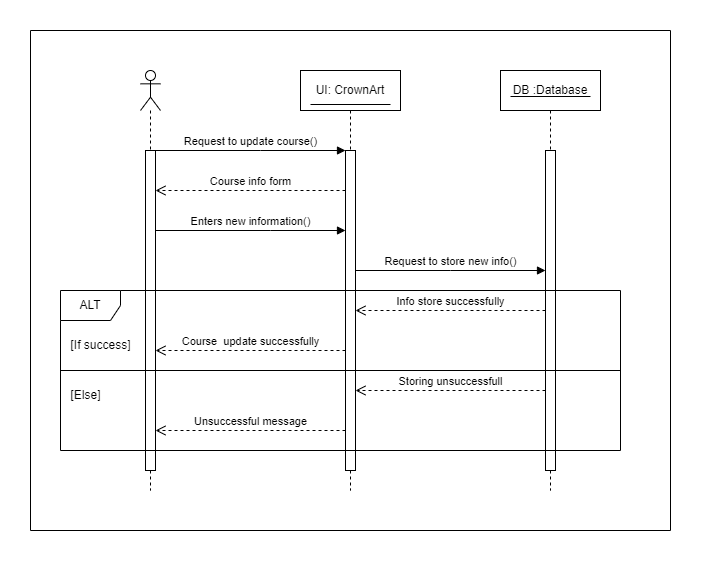

The diagram above was exported from draw.io. Its source (the exported page's mxGraphModel, read from the mxfile embedded in the PNG):
<mxGraphModel dx="993" dy="411" grid="1" gridSize="10" guides="1" tooltips="1" connect="1" arrows="1" fold="1" page="1" pageScale="1" pageWidth="827" pageHeight="1169" background="#ffffff" math="0" shadow="0">
  <root>
    <mxCell id="0" />
    <mxCell id="1" parent="0" />
    <mxCell id="GlNmIyRmDlcmZpvgs9bk-1" value="" style="shape=umlLifeline;perimeter=lifelinePerimeter;whiteSpace=wrap;html=1;container=1;dropTarget=0;collapsible=0;recursiveResize=0;outlineConnect=0;portConstraint=eastwest;newEdgeStyle={&quot;curved&quot;:0,&quot;rounded&quot;:0};participant=umlActor;" parent="1" vertex="1">
      <mxGeometry x="190" y="80" width="20" height="420" as="geometry" />
    </mxCell>
    <mxCell id="GlNmIyRmDlcmZpvgs9bk-2" value="" style="html=1;points=[[0,0,0,0,5],[0,1,0,0,-5],[1,0,0,0,5],[1,1,0,0,-5]];perimeter=orthogonalPerimeter;outlineConnect=0;targetShapes=umlLifeline;portConstraint=eastwest;newEdgeStyle={&quot;curved&quot;:0,&quot;rounded&quot;:0};" parent="GlNmIyRmDlcmZpvgs9bk-1" vertex="1">
      <mxGeometry x="5" y="80" width="10" height="320" as="geometry" />
    </mxCell>
    <mxCell id="GlNmIyRmDlcmZpvgs9bk-3" value="UI: CrownArt" style="shape=umlLifeline;perimeter=lifelinePerimeter;whiteSpace=wrap;html=1;container=1;dropTarget=0;collapsible=0;recursiveResize=0;outlineConnect=0;portConstraint=eastwest;newEdgeStyle={&quot;curved&quot;:0,&quot;rounded&quot;:0};" parent="1" vertex="1">
      <mxGeometry x="350" y="80" width="100" height="420" as="geometry" />
    </mxCell>
    <mxCell id="GlNmIyRmDlcmZpvgs9bk-4" value="" style="html=1;points=[[0,0,0,0,5],[0,1,0,0,-5],[1,0,0,0,5],[1,1,0,0,-5]];perimeter=orthogonalPerimeter;outlineConnect=0;targetShapes=umlLifeline;portConstraint=eastwest;newEdgeStyle={&quot;curved&quot;:0,&quot;rounded&quot;:0};" parent="GlNmIyRmDlcmZpvgs9bk-3" vertex="1">
      <mxGeometry x="45" y="80" width="10" height="320" as="geometry" />
    </mxCell>
    <mxCell id="GlNmIyRmDlcmZpvgs9bk-5" value="DB :Database" style="shape=umlLifeline;perimeter=lifelinePerimeter;whiteSpace=wrap;html=1;container=1;dropTarget=0;collapsible=0;recursiveResize=0;outlineConnect=0;portConstraint=eastwest;newEdgeStyle={&quot;curved&quot;:0,&quot;rounded&quot;:0};" parent="1" vertex="1">
      <mxGeometry x="550" y="80" width="100" height="420" as="geometry" />
    </mxCell>
    <mxCell id="GlNmIyRmDlcmZpvgs9bk-6" value="" style="html=1;points=[[0,0,0,0,5],[0,1,0,0,-5],[1,0,0,0,5],[1,1,0,0,-5]];perimeter=orthogonalPerimeter;outlineConnect=0;targetShapes=umlLifeline;portConstraint=eastwest;newEdgeStyle={&quot;curved&quot;:0,&quot;rounded&quot;:0};" parent="GlNmIyRmDlcmZpvgs9bk-5" vertex="1">
      <mxGeometry x="45" y="80" width="10" height="320" as="geometry" />
    </mxCell>
    <mxCell id="GlNmIyRmDlcmZpvgs9bk-7" value="Request to update course()" style="html=1;verticalAlign=bottom;endArrow=block;curved=0;rounded=0;" parent="1" source="GlNmIyRmDlcmZpvgs9bk-2" target="GlNmIyRmDlcmZpvgs9bk-4" edge="1">
      <mxGeometry width="80" relative="1" as="geometry">
        <mxPoint x="370" y="280" as="sourcePoint" />
        <mxPoint x="450" y="280" as="targetPoint" />
        <Array as="points">
          <mxPoint x="310" y="160" />
        </Array>
      </mxGeometry>
    </mxCell>
    <mxCell id="GlNmIyRmDlcmZpvgs9bk-8" value="Course info form" style="html=1;verticalAlign=bottom;endArrow=open;dashed=1;endSize=8;curved=0;rounded=0;" parent="1" source="GlNmIyRmDlcmZpvgs9bk-4" target="GlNmIyRmDlcmZpvgs9bk-2" edge="1">
      <mxGeometry relative="1" as="geometry">
        <mxPoint x="450" y="280" as="sourcePoint" />
        <mxPoint x="370" y="280" as="targetPoint" />
        <Array as="points">
          <mxPoint x="300" y="200" />
        </Array>
      </mxGeometry>
    </mxCell>
    <mxCell id="GlNmIyRmDlcmZpvgs9bk-9" value="Enters new information()" style="html=1;verticalAlign=bottom;endArrow=block;curved=0;rounded=0;" parent="1" source="GlNmIyRmDlcmZpvgs9bk-2" target="GlNmIyRmDlcmZpvgs9bk-4" edge="1">
      <mxGeometry width="80" relative="1" as="geometry">
        <mxPoint x="215" y="170" as="sourcePoint" />
        <mxPoint x="405" y="170" as="targetPoint" />
        <Array as="points">
          <mxPoint x="320" y="240" />
        </Array>
      </mxGeometry>
    </mxCell>
    <mxCell id="GlNmIyRmDlcmZpvgs9bk-10" value="Request to store new info()" style="html=1;verticalAlign=bottom;endArrow=block;curved=0;rounded=0;" parent="1" source="GlNmIyRmDlcmZpvgs9bk-4" target="GlNmIyRmDlcmZpvgs9bk-6" edge="1">
      <mxGeometry width="80" relative="1" as="geometry">
        <mxPoint x="370" y="280" as="sourcePoint" />
        <mxPoint x="450" y="280" as="targetPoint" />
        <Array as="points">
          <mxPoint x="500" y="280" />
        </Array>
      </mxGeometry>
    </mxCell>
    <mxCell id="GlNmIyRmDlcmZpvgs9bk-11" value="ALT" style="shape=umlFrame;whiteSpace=wrap;html=1;pointerEvents=0;" parent="1" vertex="1">
      <mxGeometry x="110" y="300" width="560" height="160" as="geometry" />
    </mxCell>
    <mxCell id="GlNmIyRmDlcmZpvgs9bk-12" value="Info store successfully" style="html=1;verticalAlign=bottom;endArrow=open;dashed=1;endSize=8;curved=0;rounded=0;" parent="1" source="GlNmIyRmDlcmZpvgs9bk-6" target="GlNmIyRmDlcmZpvgs9bk-4" edge="1">
      <mxGeometry relative="1" as="geometry">
        <mxPoint x="600" y="340" as="sourcePoint" />
        <mxPoint x="410" y="340" as="targetPoint" />
        <Array as="points">
          <mxPoint x="500" y="320" />
        </Array>
      </mxGeometry>
    </mxCell>
    <mxCell id="GlNmIyRmDlcmZpvgs9bk-13" value="Course&amp;nbsp; update successfully" style="html=1;verticalAlign=bottom;endArrow=open;dashed=1;endSize=8;curved=0;rounded=0;" parent="1" source="GlNmIyRmDlcmZpvgs9bk-4" target="GlNmIyRmDlcmZpvgs9bk-2" edge="1">
      <mxGeometry relative="1" as="geometry">
        <mxPoint x="450" y="280" as="sourcePoint" />
        <mxPoint x="370" y="280" as="targetPoint" />
        <Array as="points">
          <mxPoint x="300" y="360" />
        </Array>
      </mxGeometry>
    </mxCell>
    <mxCell id="GlNmIyRmDlcmZpvgs9bk-14" value="Storing unsuccessfull" style="html=1;verticalAlign=bottom;endArrow=open;dashed=1;endSize=8;curved=0;rounded=0;" parent="1" edge="1">
      <mxGeometry relative="1" as="geometry">
        <mxPoint x="595" y="400" as="sourcePoint" />
        <mxPoint x="405" y="400" as="targetPoint" />
      </mxGeometry>
    </mxCell>
    <mxCell id="GlNmIyRmDlcmZpvgs9bk-15" value="Unsuccessful message" style="html=1;verticalAlign=bottom;endArrow=open;dashed=1;endSize=8;curved=0;rounded=0;" parent="1" source="GlNmIyRmDlcmZpvgs9bk-4" target="GlNmIyRmDlcmZpvgs9bk-2" edge="1">
      <mxGeometry relative="1" as="geometry">
        <mxPoint x="450" y="280" as="sourcePoint" />
        <mxPoint x="370" y="280" as="targetPoint" />
        <Array as="points">
          <mxPoint x="300" y="440" />
        </Array>
      </mxGeometry>
    </mxCell>
    <mxCell id="GlNmIyRmDlcmZpvgs9bk-16" value="" style="swimlane;startSize=0;" parent="1" vertex="1">
      <mxGeometry x="80" y="40" width="640" height="500" as="geometry" />
    </mxCell>
    <mxCell id="GlNmIyRmDlcmZpvgs9bk-17" value="[If success]" style="text;html=1;align=center;verticalAlign=middle;resizable=0;points=[];autosize=1;strokeColor=none;fillColor=none;" parent="GlNmIyRmDlcmZpvgs9bk-16" vertex="1">
      <mxGeometry x="30" y="300" width="80" height="30" as="geometry" />
    </mxCell>
    <mxCell id="GlNmIyRmDlcmZpvgs9bk-18" value="[Else]" style="text;html=1;align=center;verticalAlign=middle;resizable=0;points=[];autosize=1;strokeColor=none;fillColor=none;" parent="GlNmIyRmDlcmZpvgs9bk-16" vertex="1">
      <mxGeometry x="30" y="350" width="50" height="30" as="geometry" />
    </mxCell>
    <mxCell id="lqwpXVDga38sFmEDq2Gx-1" value="" style="line;strokeWidth=1;fillColor=none;align=left;verticalAlign=middle;spacingTop=-1;spacingLeft=3;spacingRight=3;rotatable=0;labelPosition=right;points=[];portConstraint=eastwest;strokeColor=inherit;" parent="GlNmIyRmDlcmZpvgs9bk-16" vertex="1">
      <mxGeometry x="280" y="70" width="80" height="8" as="geometry" />
    </mxCell>
    <mxCell id="lqwpXVDga38sFmEDq2Gx-2" value="" style="line;strokeWidth=1;fillColor=none;align=left;verticalAlign=middle;spacingTop=-1;spacingLeft=3;spacingRight=3;rotatable=0;labelPosition=right;points=[];portConstraint=eastwest;strokeColor=inherit;" parent="GlNmIyRmDlcmZpvgs9bk-16" vertex="1">
      <mxGeometry x="480" y="62" width="80" height="8" as="geometry" />
    </mxCell>
    <mxCell id="GlNmIyRmDlcmZpvgs9bk-19" value="" style="line;strokeWidth=1;fillColor=none;align=left;verticalAlign=middle;spacingTop=-1;spacingLeft=3;spacingRight=3;rotatable=0;labelPosition=right;points=[];portConstraint=eastwest;strokeColor=inherit;" parent="1" vertex="1">
      <mxGeometry x="110" y="376" width="560" height="8" as="geometry" />
    </mxCell>
  </root>
</mxGraphModel>